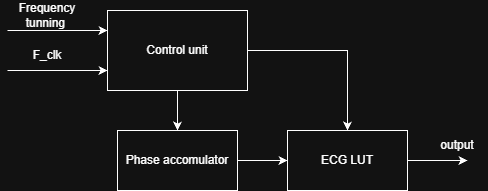

The diagram above was exported from draw.io. Its source (the exported page's mxGraphModel, read from the mxfile embedded in the PNG):
<mxGraphModel dx="971" dy="473" grid="1" gridSize="10" guides="1" tooltips="1" connect="1" arrows="1" fold="1" page="1" pageScale="1" pageWidth="850" pageHeight="1100" math="0" shadow="0">
  <root>
    <mxCell id="uvlKkUt7lv3iB6YRv7RI-0" />
    <mxCell id="uvlKkUt7lv3iB6YRv7RI-1" parent="uvlKkUt7lv3iB6YRv7RI-0" />
    <mxCell id="uvlKkUt7lv3iB6YRv7RI-2" edge="1" parent="uvlKkUt7lv3iB6YRv7RI-1" source="uvlKkUt7lv3iB6YRv7RI-4" style="edgeStyle=orthogonalEdgeStyle;rounded=0;orthogonalLoop=1;jettySize=auto;html=1;entryX=0.5;entryY=0;entryDx=0;entryDy=0;" target="uvlKkUt7lv3iB6YRv7RI-6">
      <mxGeometry relative="1" as="geometry" />
    </mxCell>
    <mxCell id="uvlKkUt7lv3iB6YRv7RI-3" edge="1" parent="uvlKkUt7lv3iB6YRv7RI-1" source="uvlKkUt7lv3iB6YRv7RI-4" style="edgeStyle=orthogonalEdgeStyle;rounded=0;orthogonalLoop=1;jettySize=auto;html=1;entryX=0.5;entryY=0;entryDx=0;entryDy=0;" target="uvlKkUt7lv3iB6YRv7RI-8">
      <mxGeometry relative="1" as="geometry" />
    </mxCell>
    <mxCell id="uvlKkUt7lv3iB6YRv7RI-4" parent="uvlKkUt7lv3iB6YRv7RI-1" style="rounded=0;whiteSpace=wrap;html=1;" value="Control unit" vertex="1">
      <mxGeometry height="80" width="140" x="120" y="90" as="geometry" />
    </mxCell>
    <mxCell id="uvlKkUt7lv3iB6YRv7RI-5" edge="1" parent="uvlKkUt7lv3iB6YRv7RI-1" source="uvlKkUt7lv3iB6YRv7RI-6" style="edgeStyle=orthogonalEdgeStyle;rounded=0;orthogonalLoop=1;jettySize=auto;html=1;entryX=0;entryY=0.5;entryDx=0;entryDy=0;" target="uvlKkUt7lv3iB6YRv7RI-8">
      <mxGeometry relative="1" as="geometry" />
    </mxCell>
    <mxCell id="uvlKkUt7lv3iB6YRv7RI-6" parent="uvlKkUt7lv3iB6YRv7RI-1" style="rounded=0;whiteSpace=wrap;html=1;" value="Phase accomulator" vertex="1">
      <mxGeometry height="60" width="120" x="130" y="210" as="geometry" />
    </mxCell>
    <mxCell id="uvlKkUt7lv3iB6YRv7RI-7" edge="1" parent="uvlKkUt7lv3iB6YRv7RI-1" source="uvlKkUt7lv3iB6YRv7RI-8" style="edgeStyle=orthogonalEdgeStyle;rounded=0;orthogonalLoop=1;jettySize=auto;html=1;">
      <mxGeometry relative="1" as="geometry">
        <mxPoint x="480" y="240" as="targetPoint" />
      </mxGeometry>
    </mxCell>
    <mxCell id="uvlKkUt7lv3iB6YRv7RI-8" parent="uvlKkUt7lv3iB6YRv7RI-1" style="rounded=0;whiteSpace=wrap;html=1;" value="ECG LUT" vertex="1">
      <mxGeometry height="60" width="120" x="300" y="210" as="geometry" />
    </mxCell>
    <mxCell id="uvlKkUt7lv3iB6YRv7RI-9" edge="1" parent="uvlKkUt7lv3iB6YRv7RI-1" style="endArrow=classic;html=1;rounded=0;entryX=0;entryY=0.5;entryDx=0;entryDy=0;" value="">
      <mxGeometry height="50" relative="1" width="50" x="-0.4" as="geometry">
        <Array as="points" />
        <mxPoint x="20" y="110" as="sourcePoint" />
        <mxPoint x="120" y="110" as="targetPoint" />
      </mxGeometry>
    </mxCell>
    <mxCell id="uvlKkUt7lv3iB6YRv7RI-10" parent="uvlKkUt7lv3iB6YRv7RI-1" style="text;html=1;whiteSpace=wrap;strokeColor=none;fillColor=none;align=center;verticalAlign=middle;rounded=0;" value="Frequency tunning&amp;nbsp;" vertex="1">
      <mxGeometry height="30" width="60" x="30" y="80" as="geometry" />
    </mxCell>
    <mxCell id="uvlKkUt7lv3iB6YRv7RI-11" edge="1" parent="uvlKkUt7lv3iB6YRv7RI-1" style="endArrow=classic;html=1;rounded=0;" value="">
      <mxGeometry height="50" relative="1" width="50" as="geometry">
        <mxPoint x="20" y="150" as="sourcePoint" />
        <mxPoint x="120" y="150" as="targetPoint" />
      </mxGeometry>
    </mxCell>
    <mxCell id="uvlKkUt7lv3iB6YRv7RI-12" parent="uvlKkUt7lv3iB6YRv7RI-1" style="text;html=1;whiteSpace=wrap;strokeColor=none;fillColor=none;align=center;verticalAlign=middle;rounded=0;" value="F_clk" vertex="1">
      <mxGeometry height="30" width="60" x="30" y="120" as="geometry" />
    </mxCell>
    <mxCell id="uvlKkUt7lv3iB6YRv7RI-13" parent="uvlKkUt7lv3iB6YRv7RI-1" style="text;html=1;whiteSpace=wrap;strokeColor=none;fillColor=none;align=center;verticalAlign=middle;rounded=0;" value="output" vertex="1">
      <mxGeometry height="30" width="60" x="440" y="210" as="geometry" />
    </mxCell>
  </root>
</mxGraphModel>